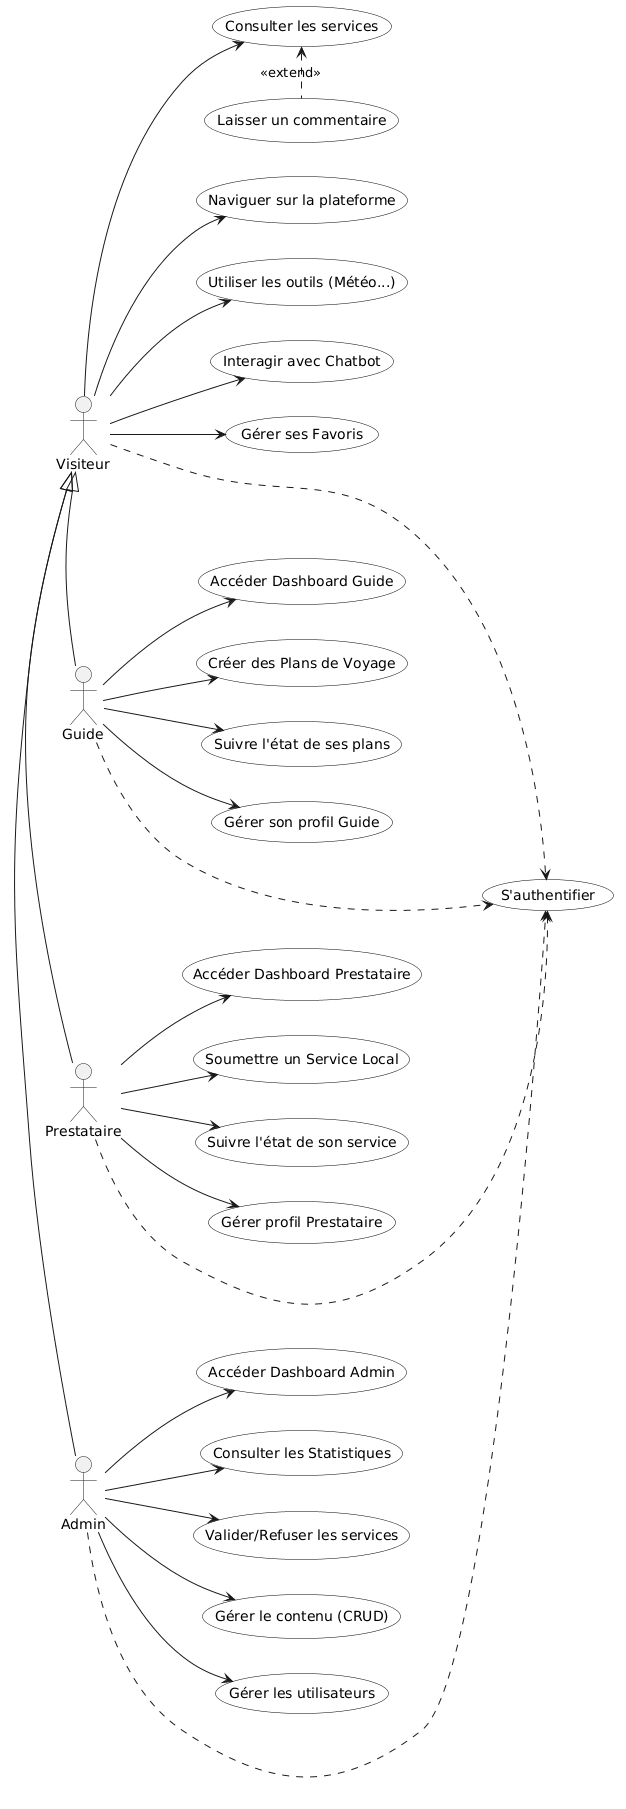

The diagram above was rendered by PlantUML. Its source (embedded in the PNG):
@startuml
left to right direction
skinparam packageStyle rectangle
skinparam usecase {
  BackgroundColor White
  BorderColor Black
}

actor "Visiteur" as Visiteur
actor "Guide" as Guide
actor "Prestataire" as Prestataire
actor "Admin" as Admin

' Force strict vertical order
Visiteur -[hidden]right- Guide
Guide -[hidden]right- Prestataire
Prestataire -[hidden]right- Admin

' Inheritance arrows pointing UP to Visiteur
Guide -left-|> Visiteur
Prestataire -left-|> Visiteur
Admin -left-|> Visiteur

' Visiteur Use Cases
usecase "Naviguer sur la plateforme" as UC_V1
usecase "Consulter les services" as UC_V2
usecase "Utiliser les outils (Météo...)" as UC_V3
usecase "Interagir avec Chatbot" as UC_V4
usecase "Gérer ses Favoris" as UC_V5
usecase "Laisser un commentaire" as UC_V6

Visiteur --> UC_V1
Visiteur --> UC_V2
Visiteur --> UC_V3
Visiteur --> UC_V4
Visiteur --> UC_V5

' Force UC_V6 to stay in the same rank to prevent messing up the tree depth
Visiteur -[hidden]-> UC_V6
UC_V2 -[hidden]right- UC_V6
UC_V6 .left.> UC_V2 : <<extend>>

' Guide Use Cases
usecase "Accéder Dashboard Guide" as UC_G1
usecase "Créer des Plans de Voyage" as UC_G2
usecase "Suivre l'état de ses plans" as UC_G3
usecase "Gérer son profil Guide" as UC_G4

Guide --> UC_G1
Guide --> UC_G2
Guide --> UC_G3
Guide --> UC_G4

' Prestataire Use Cases
usecase "Accéder Dashboard Prestataire" as UC_P1
usecase "Soumettre un Service Local" as UC_P2
usecase "Suivre l'état de son service" as UC_P3
usecase "Gérer profil Prestataire" as UC_P4

Prestataire --> UC_P1
Prestataire --> UC_P2
Prestataire --> UC_P3
Prestataire --> UC_P4

' Admin Use Cases
usecase "Accéder Dashboard Admin" as UC_A1
usecase "Consulter les Statistiques" as UC_A2
usecase "Valider/Refuser les services" as UC_A3
usecase "Gérer le contenu (CRUD)" as UC_A4
usecase "Gérer les utilisateurs" as UC_A5

Admin --> UC_A1
Admin --> UC_A2
Admin --> UC_A3
Admin --> UC_A4
Admin --> UC_A5

' Auth bubble placed far to the right
usecase "S'authentifier" as Auth

' Push Auth to the right of other use cases
UC_V5 -[hidden]-> Auth
UC_V6 -[hidden]-> Auth
UC_G4 -[hidden]-> Auth
UC_P4 -[hidden]-> Auth
UC_A5 -[hidden]-> Auth

Visiteur ..> Auth
Guide ..> Auth
Prestataire ..> Auth
Admin ..> Auth
@enduml